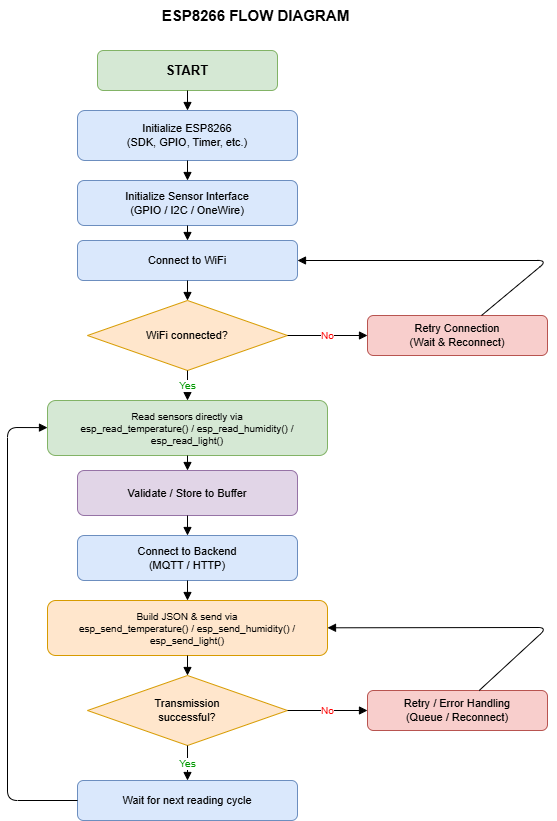

The diagram above was exported from draw.io. Its source (the exported page's mxGraphModel, read from the mxfile embedded in the PNG):
<mxGraphModel dx="1571" dy="901" grid="1" gridSize="10" guides="1" tooltips="1" connect="1" arrows="1" fold="1" page="1" pageScale="1" pageWidth="650" pageHeight="1000" math="0" shadow="0">
  <root>
    <mxCell id="0" />
    <mxCell id="1" parent="0" />
    <mxCell id="title" parent="1" style="text;html=1;fontSize=15;fontStyle=1;align=center;" value="ESP8266 FLOW DIAGRAM&amp;nbsp;" vertex="1">
      <mxGeometry height="30" width="500" x="60" y="10" as="geometry" />
    </mxCell>
    <mxCell id="start" parent="1" style="rounded=1;whiteSpace=wrap;html=1;fillColor=#d5e8d4;strokeColor=#82b366;fontStyle=1;fontSize=13;" value="START" vertex="1">
      <mxGeometry height="40" width="180" x="150" y="60" as="geometry" />
    </mxCell>
    <mxCell id="init_esp" parent="1" style="rounded=1;whiteSpace=wrap;html=1;fillColor=#dae8fc;strokeColor=#6c8ebf;fontSize=11;" value="Initialize ESP8266&#10;(SDK, GPIO, Timer, etc.)" vertex="1">
      <mxGeometry height="50" width="220" x="130" y="120" as="geometry" />
    </mxCell>
    <mxCell id="init_sensor" parent="1" style="rounded=1;whiteSpace=wrap;html=1;fillColor=#dae8fc;strokeColor=#6c8ebf;fontSize=11;" value="Initialize Sensor Interface&#10;(GPIO / I2C / OneWire)" vertex="1">
      <mxGeometry height="45" width="220" x="130" y="190" as="geometry" />
    </mxCell>
    <mxCell id="connect_wifi" parent="1" style="rounded=1;whiteSpace=wrap;html=1;fillColor=#dae8fc;strokeColor=#6c8ebf;fontSize=11;" value="Connect to WiFi" vertex="1">
      <mxGeometry height="40" width="220" x="130" y="250" as="geometry" />
    </mxCell>
    <mxCell id="wifi_dec" parent="1" style="rhombus;whiteSpace=wrap;html=1;fillColor=#ffe6cc;strokeColor=#d79b00;fontSize=11;" value="WiFi connected?" vertex="1">
      <mxGeometry height="70" width="200" x="140" y="310" as="geometry" />
    </mxCell>
    <mxCell id="retry_wifi" parent="1" style="rounded=1;whiteSpace=wrap;html=1;fillColor=#f8cecc;strokeColor=#b85450;fontSize=11;" value="Retry Connection&#10;(Wait &amp; Reconnect)" vertex="1">
      <mxGeometry height="40" width="180" x="420" y="325" as="geometry" />
    </mxCell>
    <mxCell id="read_sensor" parent="1" style="rounded=1;whiteSpace=wrap;html=1;fillColor=#d5e8d4;strokeColor=#82b366;fontSize=10;" value="Read sensors directly via&#10;esp_read_temperature() / esp_read_humidity() / esp_read_light()" vertex="1">
      <mxGeometry height="55" width="280" x="100" y="410" as="geometry" />
    </mxCell>
    <mxCell id="validate" parent="1" style="rounded=1;whiteSpace=wrap;html=1;fillColor=#e1d5e7;strokeColor=#9673a6;fontSize=11;" value="Validate / Store to Buffer" vertex="1">
      <mxGeometry height="45" width="220" x="130" y="480" as="geometry" />
    </mxCell>
    <mxCell id="connect_backend" parent="1" style="rounded=1;whiteSpace=wrap;html=1;fillColor=#dae8fc;strokeColor=#6c8ebf;fontSize=11;" value="Connect to Backend&#10;(MQTT / HTTP)" vertex="1">
      <mxGeometry height="45" width="220" x="130" y="545" as="geometry" />
    </mxCell>
    <mxCell id="build_send" parent="1" style="rounded=1;whiteSpace=wrap;html=1;fillColor=#ffe6cc;strokeColor=#d79b00;fontSize=10;" value="Build JSON &amp; send via&#10;esp_send_temperature() / esp_send_humidity() / esp_send_light()" vertex="1">
      <mxGeometry height="55" width="280" x="100" y="610" as="geometry" />
    </mxCell>
    <mxCell id="tx_dec" parent="1" style="rhombus;whiteSpace=wrap;html=1;fillColor=#ffe6cc;strokeColor=#d79b00;fontSize=11;" value="Transmission&#10;successful?" vertex="1">
      <mxGeometry height="70" width="200" x="140" y="685" as="geometry" />
    </mxCell>
    <mxCell id="retry_tx" parent="1" style="rounded=1;whiteSpace=wrap;html=1;fillColor=#f8cecc;strokeColor=#b85450;fontSize=11;" value="Retry / Error Handling&#10;(Queue / Reconnect)" vertex="1">
      <mxGeometry height="40" width="180" x="420" y="700" as="geometry" />
    </mxCell>
    <mxCell id="wait_next" parent="1" style="rounded=1;whiteSpace=wrap;html=1;fillColor=#dae8fc;strokeColor=#6c8ebf;fontSize=11;" value="Wait for next reading cycle" vertex="1">
      <mxGeometry height="40" width="220" x="130" y="790" as="geometry" />
    </mxCell>
    <mxCell id="e1" edge="1" parent="1" source="start" style="endArrow=block;html=1;" target="init_esp">
      <mxGeometry relative="1" as="geometry" />
    </mxCell>
    <mxCell id="e2" edge="1" parent="1" source="init_esp" style="endArrow=block;html=1;" target="init_sensor">
      <mxGeometry relative="1" as="geometry" />
    </mxCell>
    <mxCell id="e3" edge="1" parent="1" source="init_sensor" style="endArrow=block;html=1;" target="connect_wifi">
      <mxGeometry relative="1" as="geometry" />
    </mxCell>
    <mxCell id="e4" edge="1" parent="1" source="connect_wifi" style="endArrow=block;html=1;" target="wifi_dec">
      <mxGeometry relative="1" as="geometry" />
    </mxCell>
    <mxCell id="e5" edge="1" parent="1" source="wifi_dec" style="endArrow=block;html=1;fontColor=#FF0000;fontSize=10;" target="retry_wifi" value="No">
      <mxGeometry relative="1" as="geometry" />
    </mxCell>
    <mxCell id="e6" edge="1" parent="1" source="retry_wifi" style="endArrow=block;html=1;rounded=1;" target="connect_wifi">
      <mxGeometry relative="1" as="geometry">
        <Array as="points">
          <mxPoint x="600" y="270" />
        </Array>
      </mxGeometry>
    </mxCell>
    <mxCell id="e7" edge="1" parent="1" source="wifi_dec" style="endArrow=block;html=1;fontColor=#009900;fontSize=10;" target="read_sensor" value="Yes">
      <mxGeometry relative="1" as="geometry" />
    </mxCell>
    <mxCell id="e8" edge="1" parent="1" source="read_sensor" style="endArrow=block;html=1;" target="validate">
      <mxGeometry relative="1" as="geometry" />
    </mxCell>
    <mxCell id="e9" edge="1" parent="1" source="validate" style="endArrow=block;html=1;" target="connect_backend">
      <mxGeometry relative="1" as="geometry" />
    </mxCell>
    <mxCell id="e10" edge="1" parent="1" source="connect_backend" style="endArrow=block;html=1;" target="build_send">
      <mxGeometry relative="1" as="geometry" />
    </mxCell>
    <mxCell id="e11" edge="1" parent="1" source="build_send" style="endArrow=block;html=1;" target="tx_dec">
      <mxGeometry relative="1" as="geometry" />
    </mxCell>
    <mxCell id="e12" edge="1" parent="1" source="tx_dec" style="endArrow=block;html=1;fontColor=#FF0000;fontSize=10;" target="retry_tx" value="No">
      <mxGeometry relative="1" as="geometry" />
    </mxCell>
    <mxCell id="e13" edge="1" parent="1" source="retry_tx" style="endArrow=block;html=1;rounded=1;" target="build_send">
      <mxGeometry relative="1" as="geometry">
        <Array as="points">
          <mxPoint x="600" y="637" />
        </Array>
      </mxGeometry>
    </mxCell>
    <mxCell id="e14" edge="1" parent="1" source="tx_dec" style="endArrow=block;html=1;fontColor=#009900;fontSize=10;" target="wait_next" value="Yes">
      <mxGeometry relative="1" as="geometry" />
    </mxCell>
    <mxCell id="e15" edge="1" parent="1" source="wait_next" style="endArrow=block;html=1;rounded=1;" target="read_sensor">
      <mxGeometry relative="1" as="geometry">
        <Array as="points">
          <mxPoint x="60" y="810" />
          <mxPoint x="60" y="437" />
        </Array>
      </mxGeometry>
    </mxCell>
  </root>
</mxGraphModel>